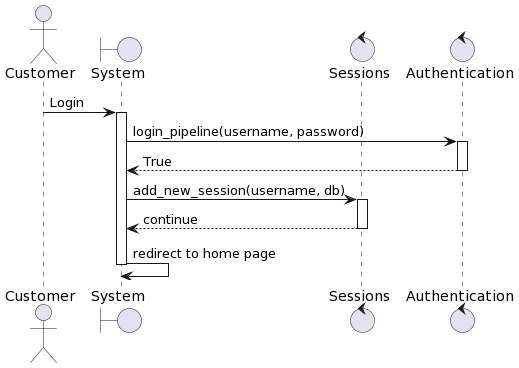

The diagram above was rendered by PlantUML. Its source (embedded in the PNG):
@startuml
actor Customer
boundary "System" as system
control "Sessions" as sessions
control "Authentication" as auth
Customer -> system: Login
activate system
system -> auth: login_pipeline(username, password)
activate auth
auth --> system: True
deactivate auth
system -> sessions: add_new_session(username, db)
activate sessions
sessions --> system: continue
deactivate sessions
system -> system: redirect to home page
deactivate system
@enduml